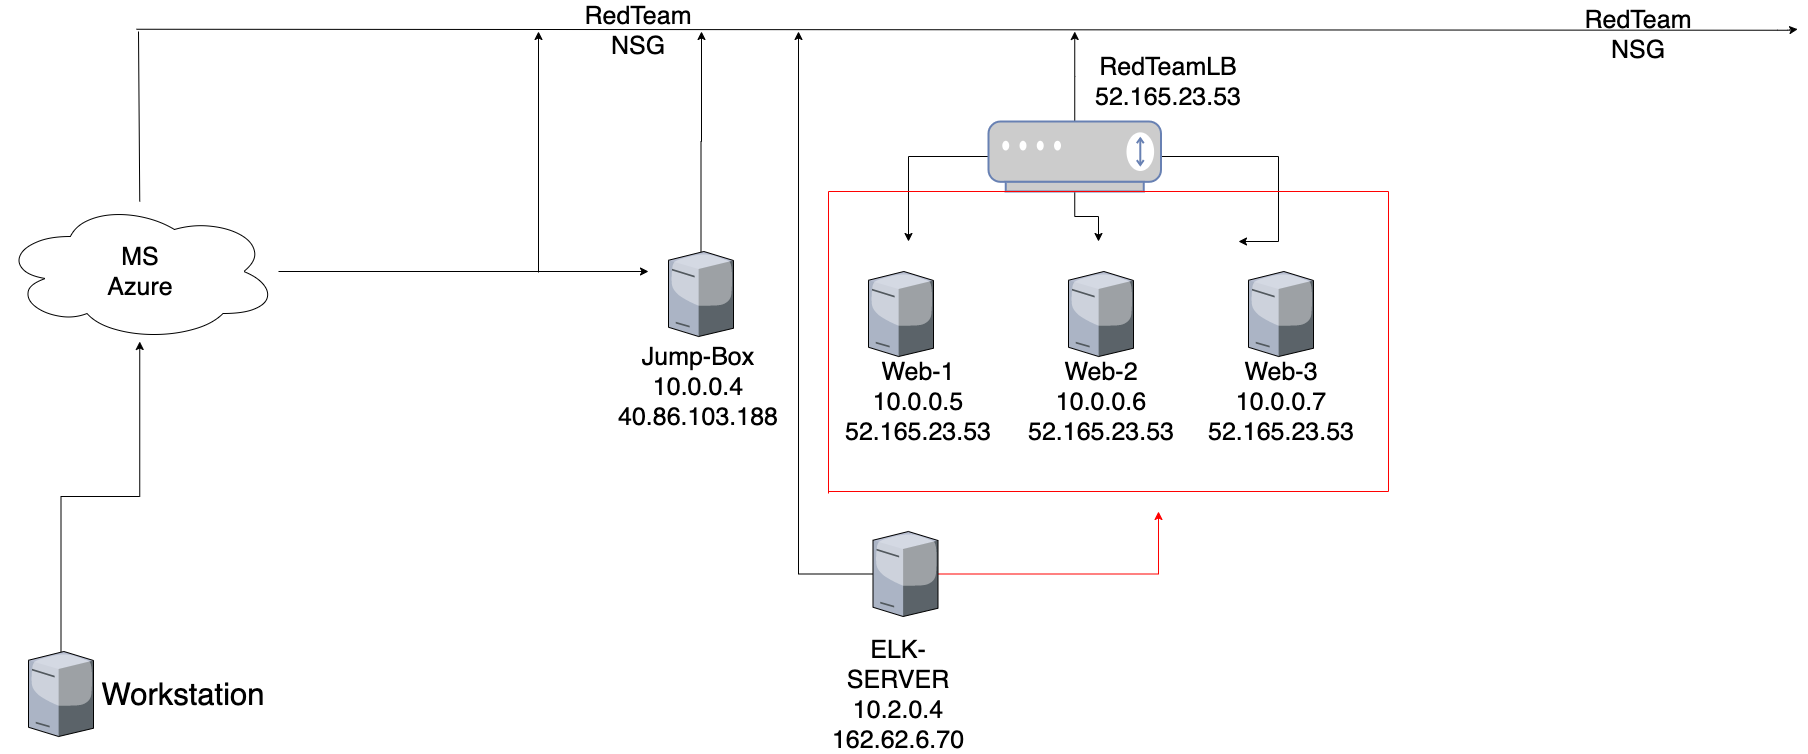

The diagram above was exported from draw.io. Its source (the exported page's mxGraphModel, read from the mxfile embedded in the PNG):
<mxGraphModel dx="1940" dy="1210" grid="1" gridSize="10" guides="1" tooltips="1" connect="1" arrows="1" fold="1" page="1" pageScale="1" pageWidth="1100" pageHeight="850" background="#ffffff" math="0" shadow="0">
  <root>
    <mxCell id="0" />
    <mxCell id="1" parent="0" />
    <mxCell id="jiZtXLrQo4-chJkCMdpf-29" style="edgeStyle=orthogonalEdgeStyle;rounded=0;orthogonalLoop=1;jettySize=auto;html=1;fontSize=25;" edge="1" parent="1" source="7d933b09d9755ecc-9" target="jiZtXLrQo4-chJkCMdpf-15">
      <mxGeometry relative="1" as="geometry">
        <mxPoint x="352.5" y="400" as="targetPoint" />
      </mxGeometry>
    </mxCell>
    <mxCell id="7d933b09d9755ecc-9" value="" style="verticalLabelPosition=bottom;aspect=fixed;html=1;verticalAlign=top;strokeColor=none;shape=mxgraph.citrix.tower_server;rounded=0;shadow=0;comic=0;fontFamily=Verdana;" parent="1" vertex="1">
      <mxGeometry x="320" y="700" width="65" height="85" as="geometry" />
    </mxCell>
    <mxCell id="7d933b09d9755ecc-17" value="" style="verticalLabelPosition=bottom;aspect=fixed;html=1;verticalAlign=top;strokeColor=none;shape=mxgraph.citrix.tower_server;rounded=0;shadow=0;comic=0;fontFamily=Verdana;" parent="1" vertex="1">
      <mxGeometry x="1160" y="320" width="65" height="85" as="geometry" />
    </mxCell>
    <mxCell id="7d933b09d9755ecc-21" value="" style="verticalLabelPosition=bottom;aspect=fixed;html=1;verticalAlign=top;strokeColor=none;shape=mxgraph.citrix.tower_server;rounded=0;shadow=0;comic=0;fontFamily=Verdana;" parent="1" vertex="1">
      <mxGeometry x="1360" y="320" width="65" height="85" as="geometry" />
    </mxCell>
    <mxCell id="7d933b09d9755ecc-34" value="" style="verticalLabelPosition=bottom;aspect=fixed;html=1;verticalAlign=top;strokeColor=none;shape=mxgraph.citrix.tower_server;rounded=0;shadow=0;comic=0;fontFamily=Verdana;" parent="1" vertex="1">
      <mxGeometry x="1540" y="320" width="65" height="85" as="geometry" />
    </mxCell>
    <mxCell id="jiZtXLrQo4-chJkCMdpf-68" style="edgeStyle=orthogonalEdgeStyle;rounded=0;orthogonalLoop=1;jettySize=auto;html=1;strokeColor=#FF0000;fontSize=25;fontColor=#FF3333;" edge="1" parent="1" source="7d933b09d9755ecc-38">
      <mxGeometry relative="1" as="geometry">
        <mxPoint x="1450" y="560" as="targetPoint" />
      </mxGeometry>
    </mxCell>
    <mxCell id="jiZtXLrQo4-chJkCMdpf-70" style="edgeStyle=orthogonalEdgeStyle;rounded=0;orthogonalLoop=1;jettySize=auto;html=1;strokeColor=#000000;fontSize=25;fontColor=#FF3333;" edge="1" parent="1" source="7d933b09d9755ecc-38">
      <mxGeometry relative="1" as="geometry">
        <mxPoint x="1090" y="80" as="targetPoint" />
      </mxGeometry>
    </mxCell>
    <mxCell id="7d933b09d9755ecc-38" value="" style="verticalLabelPosition=bottom;aspect=fixed;html=1;verticalAlign=top;strokeColor=none;shape=mxgraph.citrix.tower_server;rounded=0;shadow=0;comic=0;fontFamily=Verdana;" parent="1" vertex="1">
      <mxGeometry x="1164.5" y="580" width="65" height="85" as="geometry" />
    </mxCell>
    <mxCell id="jiZtXLrQo4-chJkCMdpf-40" style="edgeStyle=orthogonalEdgeStyle;rounded=0;orthogonalLoop=1;jettySize=auto;html=1;fontSize=25;" edge="1" parent="1" source="jiZtXLrQo4-chJkCMdpf-1">
      <mxGeometry relative="1" as="geometry">
        <mxPoint x="993" y="80" as="targetPoint" />
      </mxGeometry>
    </mxCell>
    <mxCell id="jiZtXLrQo4-chJkCMdpf-1" value="" style="verticalLabelPosition=bottom;aspect=fixed;html=1;verticalAlign=top;strokeColor=none;shape=mxgraph.citrix.tower_server;rounded=0;shadow=0;comic=0;fontFamily=Verdana;" vertex="1" parent="1">
      <mxGeometry x="960" y="300" width="65" height="85" as="geometry" />
    </mxCell>
    <mxCell id="jiZtXLrQo4-chJkCMdpf-43" style="edgeStyle=orthogonalEdgeStyle;rounded=0;orthogonalLoop=1;jettySize=auto;html=1;fontSize=25;" edge="1" parent="1" source="jiZtXLrQo4-chJkCMdpf-2">
      <mxGeometry relative="1" as="geometry">
        <mxPoint x="1200" y="290" as="targetPoint" />
      </mxGeometry>
    </mxCell>
    <mxCell id="jiZtXLrQo4-chJkCMdpf-44" style="edgeStyle=orthogonalEdgeStyle;rounded=0;orthogonalLoop=1;jettySize=auto;html=1;fontSize=25;" edge="1" parent="1" source="jiZtXLrQo4-chJkCMdpf-2">
      <mxGeometry relative="1" as="geometry">
        <mxPoint x="1390" y="290" as="targetPoint" />
      </mxGeometry>
    </mxCell>
    <mxCell id="jiZtXLrQo4-chJkCMdpf-45" style="edgeStyle=orthogonalEdgeStyle;rounded=0;orthogonalLoop=1;jettySize=auto;html=1;fontSize=25;" edge="1" parent="1" source="jiZtXLrQo4-chJkCMdpf-2">
      <mxGeometry relative="1" as="geometry">
        <mxPoint x="1530" y="290" as="targetPoint" />
        <Array as="points">
          <mxPoint x="1570" y="205" />
          <mxPoint x="1570" y="290" />
        </Array>
      </mxGeometry>
    </mxCell>
    <mxCell id="jiZtXLrQo4-chJkCMdpf-47" style="edgeStyle=orthogonalEdgeStyle;rounded=0;orthogonalLoop=1;jettySize=auto;html=1;fontSize=25;" edge="1" parent="1" source="jiZtXLrQo4-chJkCMdpf-2">
      <mxGeometry relative="1" as="geometry">
        <mxPoint x="1366.25" y="80" as="targetPoint" />
      </mxGeometry>
    </mxCell>
    <mxCell id="jiZtXLrQo4-chJkCMdpf-2" value="" style="fontColor=#0066CC;verticalAlign=top;verticalLabelPosition=bottom;labelPosition=center;align=center;html=1;outlineConnect=0;fillColor=#CCCCCC;strokeColor=#6881B3;gradientColor=none;gradientDirection=north;strokeWidth=2;shape=mxgraph.networks.modem;" vertex="1" parent="1">
      <mxGeometry x="1280" y="170" width="172.5" height="70" as="geometry" />
    </mxCell>
    <mxCell id="jiZtXLrQo4-chJkCMdpf-7" value="Workstation" style="text;html=1;strokeColor=none;fillColor=none;align=center;verticalAlign=middle;whiteSpace=wrap;rounded=0;fontSize=31;" vertex="1" parent="1">
      <mxGeometry x="420" y="732.5" width="110" height="20" as="geometry" />
    </mxCell>
    <mxCell id="jiZtXLrQo4-chJkCMdpf-14" value="" style="endArrow=classic;html=1;fontSize=25;exitX=1.058;exitY=0.603;exitDx=0;exitDy=0;exitPerimeter=0;" edge="1" parent="1">
      <mxGeometry width="50" height="50" relative="1" as="geometry">
        <mxPoint x="428" y="77.75499999999988" as="sourcePoint" />
        <mxPoint x="2089.23" y="77.75" as="targetPoint" />
        <Array as="points">
          <mxPoint x="2079.23" y="78.75" />
        </Array>
      </mxGeometry>
    </mxCell>
    <mxCell id="jiZtXLrQo4-chJkCMdpf-39" style="edgeStyle=orthogonalEdgeStyle;rounded=0;orthogonalLoop=1;jettySize=auto;html=1;fontSize=25;" edge="1" parent="1" source="jiZtXLrQo4-chJkCMdpf-15">
      <mxGeometry relative="1" as="geometry">
        <mxPoint x="940" y="320" as="targetPoint" />
      </mxGeometry>
    </mxCell>
    <mxCell id="jiZtXLrQo4-chJkCMdpf-15" value="MS&lt;br&gt;Azure" style="ellipse;shape=cloud;whiteSpace=wrap;html=1;fontSize=25;" vertex="1" parent="1">
      <mxGeometry x="292.5" y="250" width="277.5" height="140" as="geometry" />
    </mxCell>
    <mxCell id="jiZtXLrQo4-chJkCMdpf-17" value="RedTeam NSG" style="text;html=1;strokeColor=none;fillColor=none;align=center;verticalAlign=middle;whiteSpace=wrap;rounded=0;fontSize=25;" vertex="1" parent="1">
      <mxGeometry x="910" y="49" width="40" height="60" as="geometry" />
    </mxCell>
    <mxCell id="jiZtXLrQo4-chJkCMdpf-27" value="" style="endArrow=none;html=1;fontSize=25;" edge="1" parent="1" target="jiZtXLrQo4-chJkCMdpf-15">
      <mxGeometry width="50" height="50" relative="1" as="geometry">
        <mxPoint x="430" y="80" as="sourcePoint" />
        <mxPoint x="1280" y="290" as="targetPoint" />
      </mxGeometry>
    </mxCell>
    <mxCell id="jiZtXLrQo4-chJkCMdpf-38" value="" style="endArrow=classic;html=1;fontSize=25;" edge="1" parent="1">
      <mxGeometry width="50" height="50" relative="1" as="geometry">
        <mxPoint x="830" y="321" as="sourcePoint" />
        <mxPoint x="830" y="80" as="targetPoint" />
      </mxGeometry>
    </mxCell>
    <mxCell id="jiZtXLrQo4-chJkCMdpf-48" value="RedTeamLB&lt;br&gt;52.165.23.53" style="text;html=1;strokeColor=none;fillColor=none;align=center;verticalAlign=middle;whiteSpace=wrap;rounded=0;fontSize=25;" vertex="1" parent="1">
      <mxGeometry x="1440" y="120" width="40" height="20" as="geometry" />
    </mxCell>
    <mxCell id="jiZtXLrQo4-chJkCMdpf-49" value="Web-1&lt;br&gt;10.0.0.5&lt;br&gt;52.165.23.53" style="text;html=1;strokeColor=none;fillColor=none;align=center;verticalAlign=middle;whiteSpace=wrap;rounded=0;fontSize=25;" vertex="1" parent="1">
      <mxGeometry x="1189.5" y="440" width="40" height="20" as="geometry" />
    </mxCell>
    <mxCell id="jiZtXLrQo4-chJkCMdpf-50" value="Web-2&lt;br&gt;10.0.0.6&lt;br&gt;52.165.23.53&lt;br&gt;" style="text;html=1;strokeColor=none;fillColor=none;align=center;verticalAlign=middle;whiteSpace=wrap;rounded=0;fontSize=25;" vertex="1" parent="1">
      <mxGeometry x="1372.5" y="440" width="40" height="20" as="geometry" />
    </mxCell>
    <mxCell id="jiZtXLrQo4-chJkCMdpf-51" value="Web-3&lt;br&gt;10.0.0.7&lt;br&gt;52.165.23.53" style="text;html=1;strokeColor=none;fillColor=none;align=center;verticalAlign=middle;whiteSpace=wrap;rounded=0;fontSize=25;" vertex="1" parent="1">
      <mxGeometry x="1552.5" y="440" width="40" height="20" as="geometry" />
    </mxCell>
    <mxCell id="jiZtXLrQo4-chJkCMdpf-53" value="RedTeam NSG" style="text;html=1;strokeColor=none;fillColor=none;align=center;verticalAlign=middle;whiteSpace=wrap;rounded=0;fontSize=25;" vertex="1" parent="1">
      <mxGeometry x="1910" y="53" width="40" height="60" as="geometry" />
    </mxCell>
    <mxCell id="jiZtXLrQo4-chJkCMdpf-56" value="Jump-Box&lt;br&gt;10.0.0.4&lt;br&gt;40.86.103.188" style="text;html=1;strokeColor=none;fillColor=none;align=center;verticalAlign=middle;whiteSpace=wrap;rounded=0;fontSize=25;" vertex="1" parent="1">
      <mxGeometry x="970" y="425" width="40" height="20" as="geometry" />
    </mxCell>
    <mxCell id="jiZtXLrQo4-chJkCMdpf-58" value="ELK-SERVER&lt;br&gt;10.2.0.4&lt;br&gt;162.62.6.70" style="text;html=1;strokeColor=none;fillColor=none;align=center;verticalAlign=middle;whiteSpace=wrap;rounded=0;fontSize=25;" vertex="1" parent="1">
      <mxGeometry x="1170" y="732.5" width="40" height="20" as="geometry" />
    </mxCell>
    <mxCell id="jiZtXLrQo4-chJkCMdpf-62" value="" style="endArrow=none;html=1;fontSize=25;fontColor=#FF3333;fillColor=#f8cecc;strokeColor=#FF0000;" edge="1" parent="1">
      <mxGeometry width="50" height="50" relative="1" as="geometry">
        <mxPoint x="1120" y="540" as="sourcePoint" />
        <mxPoint x="1680" y="540" as="targetPoint" />
      </mxGeometry>
    </mxCell>
    <mxCell id="jiZtXLrQo4-chJkCMdpf-63" value="" style="endArrow=none;html=1;strokeColor=#FF0000;fontSize=25;fontColor=#FF3333;" edge="1" parent="1">
      <mxGeometry width="50" height="50" relative="1" as="geometry">
        <mxPoint x="1120" y="542" as="sourcePoint" />
        <mxPoint x="1120" y="240" as="targetPoint" />
      </mxGeometry>
    </mxCell>
    <mxCell id="jiZtXLrQo4-chJkCMdpf-64" value="" style="endArrow=none;html=1;strokeColor=#FF0000;fontSize=25;fontColor=#FF3333;" edge="1" parent="1">
      <mxGeometry width="50" height="50" relative="1" as="geometry">
        <mxPoint x="1120" y="240" as="sourcePoint" />
        <mxPoint x="1680" y="240" as="targetPoint" />
      </mxGeometry>
    </mxCell>
    <mxCell id="jiZtXLrQo4-chJkCMdpf-67" value="" style="endArrow=none;html=1;strokeColor=#FF0000;fontSize=25;fontColor=#FF3333;" edge="1" parent="1">
      <mxGeometry width="50" height="50" relative="1" as="geometry">
        <mxPoint x="1680" y="540" as="sourcePoint" />
        <mxPoint x="1680" y="240" as="targetPoint" />
      </mxGeometry>
    </mxCell>
  </root>
</mxGraphModel>